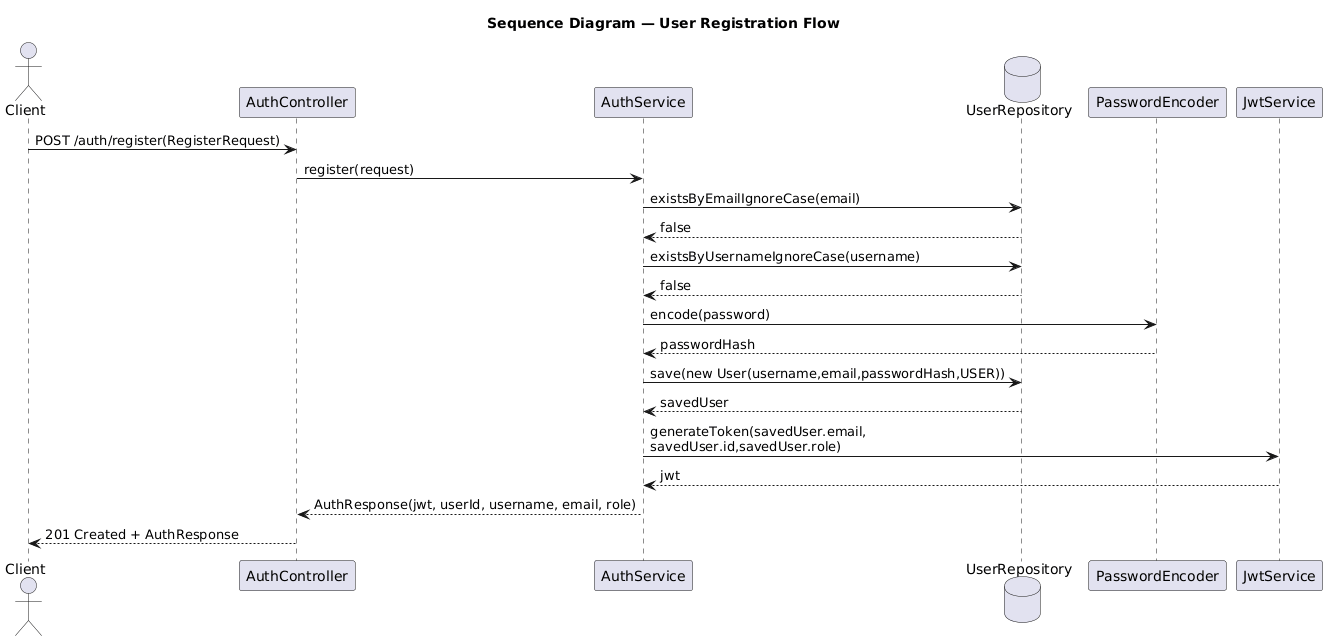

The diagram above was rendered by PlantUML. Its source (embedded in the PNG):
@startuml
title Sequence Diagram — User Registration Flow
' Assumption: validation succeeds before controller invocation.

actor Client
participant AuthController
participant AuthService
database UserRepository
participant PasswordEncoder
participant JwtService

Client -> AuthController : POST /auth/register(RegisterRequest)
AuthController -> AuthService : register(request)

AuthService -> UserRepository : existsByEmailIgnoreCase(email)
UserRepository --> AuthService : false
AuthService -> UserRepository : existsByUsernameIgnoreCase(username)
UserRepository --> AuthService : false

AuthService -> PasswordEncoder : encode(password)
PasswordEncoder --> AuthService : passwordHash

AuthService -> UserRepository : save(new User(username,email,passwordHash,USER))
UserRepository --> AuthService : savedUser

AuthService -> JwtService : generateToken(savedUser.email,\nsavedUser.id,savedUser.role)
JwtService --> AuthService : jwt

AuthService --> AuthController : AuthResponse(jwt, userId, username, email, role)
AuthController --> Client : 201 Created + AuthResponse
@enduml